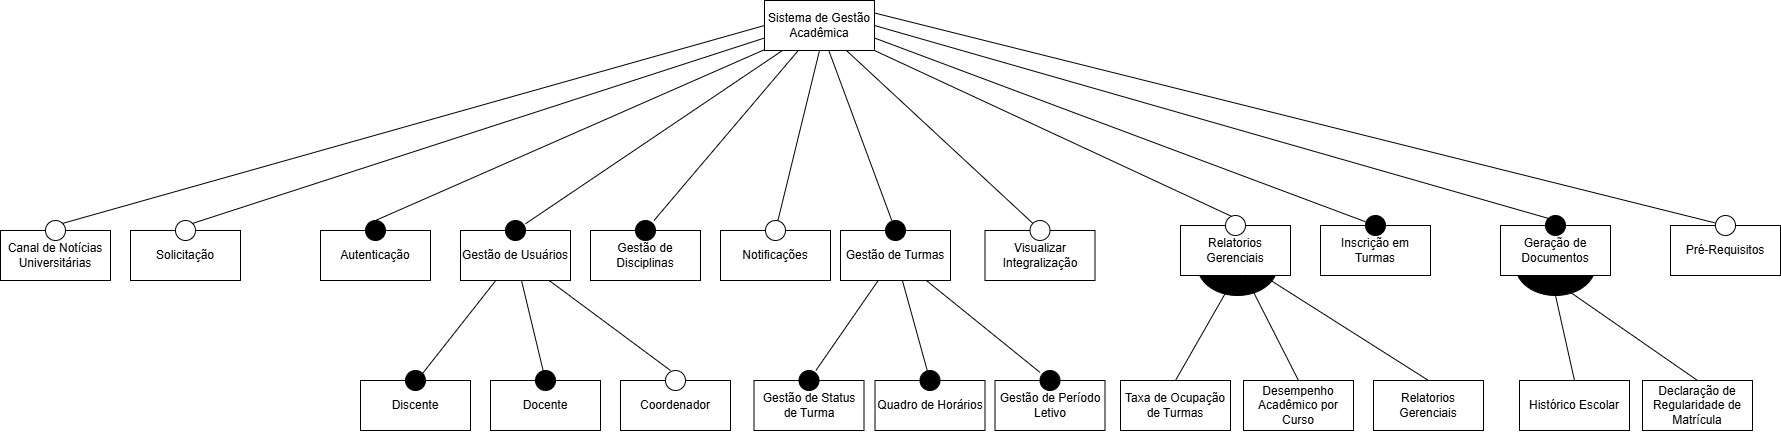

The diagram above was exported from draw.io. Its source (the exported page's mxGraphModel, read from the mxfile embedded in the PNG):
<mxGraphModel dx="2039" dy="628" grid="1" gridSize="10" guides="1" tooltips="1" connect="1" arrows="1" fold="1" page="1" pageScale="1" pageWidth="827" pageHeight="1169" math="0" shadow="0">
  <root>
    <mxCell id="0" />
    <mxCell id="1" parent="0" />
    <mxCell id="NFxQ4Y085EllV0JcdbJO-43" parent="1" style="verticalLabelPosition=bottom;verticalAlign=top;html=1;shape=mxgraph.flowchart.on-page_reference;fillColor=light-dark(#000000,#000000);" value="" vertex="1">
      <mxGeometry height="60" width="80" x="1055" y="295" as="geometry" />
    </mxCell>
    <mxCell id="NFxQ4Y085EllV0JcdbJO-39" parent="1" style="verticalLabelPosition=bottom;verticalAlign=top;html=1;shape=mxgraph.flowchart.on-page_reference;fillColor=light-dark(#000000,#000000);" value="" vertex="1">
      <mxGeometry height="60" width="80" x="737" y="295" as="geometry" />
    </mxCell>
    <mxCell id="-lCFW2sShm5nhTaAr3VA-1" parent="1" style="html=1;whiteSpace=wrap;rounded=0;" value="Sistema de Gestão Acadêmica" vertex="1">
      <mxGeometry height="50" width="110" x="304" y="60" as="geometry" />
    </mxCell>
    <mxCell id="-lCFW2sShm5nhTaAr3VA-2" parent="1" style="html=1;whiteSpace=wrap;" value="Autenticação" vertex="1">
      <mxGeometry height="50" width="110" x="-140" y="290" as="geometry" />
    </mxCell>
    <mxCell id="2Goq1id0tMFE6rd7_XEe-12" edge="1" parent="1" source="2Goq1id0tMFE6rd7_XEe-11" style="rounded=0;orthogonalLoop=1;jettySize=auto;html=1;exitX=0.5;exitY=0;exitDx=0;exitDy=0;exitPerimeter=0;endArrow=none;endFill=0;" target="-lCFW2sShm5nhTaAr3VA-1">
      <mxGeometry relative="1" as="geometry">
        <mxPoint x="580.5" y="270" as="targetPoint" />
      </mxGeometry>
    </mxCell>
    <mxCell id="2Goq1id0tMFE6rd7_XEe-11" parent="1" style="verticalLabelPosition=bottom;verticalAlign=top;html=1;shape=mxgraph.flowchart.on-page_reference;fillColor=light-dark(#000000,#000000);" value="" vertex="1">
      <mxGeometry height="20" width="20" x="-95" y="280" as="geometry" />
    </mxCell>
    <mxCell id="2Goq1id0tMFE6rd7_XEe-18" parent="1" style="html=1;whiteSpace=wrap;" value="Gestão de Usuários" vertex="1">
      <mxGeometry height="50" width="110" y="290" as="geometry" />
    </mxCell>
    <mxCell id="2Goq1id0tMFE6rd7_XEe-19" edge="1" parent="1" source="2Goq1id0tMFE6rd7_XEe-20" style="rounded=0;orthogonalLoop=1;jettySize=auto;html=1;endArrow=none;endFill=0;" target="-lCFW2sShm5nhTaAr3VA-1">
      <mxGeometry relative="1" as="geometry">
        <mxPoint x="845" y="600" as="sourcePoint" />
        <mxPoint x="415" y="310" as="targetPoint" />
      </mxGeometry>
    </mxCell>
    <mxCell id="2Goq1id0tMFE6rd7_XEe-20" parent="1" style="verticalLabelPosition=bottom;verticalAlign=top;html=1;shape=mxgraph.flowchart.on-page_reference;fillColor=light-dark(#000000,#000000);" value="" vertex="1">
      <mxGeometry height="20" width="20" x="45" y="280" as="geometry" />
    </mxCell>
    <mxCell id="2Goq1id0tMFE6rd7_XEe-21" parent="1" style="html=1;whiteSpace=wrap;" value="Docente" vertex="1">
      <mxGeometry height="50" width="110" x="30" y="440" as="geometry" />
    </mxCell>
    <mxCell id="2Goq1id0tMFE6rd7_XEe-22" edge="1" parent="1" source="2Goq1id0tMFE6rd7_XEe-23" style="rounded=0;orthogonalLoop=1;jettySize=auto;html=1;endArrow=none;endFill=0;" target="2Goq1id0tMFE6rd7_XEe-18">
      <mxGeometry relative="1" as="geometry">
        <mxPoint x="745" y="700" as="sourcePoint" />
        <mxPoint x="315" y="410" as="targetPoint" />
      </mxGeometry>
    </mxCell>
    <mxCell id="2Goq1id0tMFE6rd7_XEe-23" parent="1" style="verticalLabelPosition=bottom;verticalAlign=top;html=1;shape=mxgraph.flowchart.on-page_reference;fillColor=light-dark(#000000,#000000);" value="" vertex="1">
      <mxGeometry height="20" width="20" x="75" y="430" as="geometry" />
    </mxCell>
    <mxCell id="2Goq1id0tMFE6rd7_XEe-24" parent="1" style="html=1;whiteSpace=wrap;" value="Discente" vertex="1">
      <mxGeometry height="50" width="110" x="-100" y="440" as="geometry" />
    </mxCell>
    <mxCell id="2Goq1id0tMFE6rd7_XEe-25" edge="1" parent="1" source="2Goq1id0tMFE6rd7_XEe-26" style="rounded=0;orthogonalLoop=1;jettySize=auto;html=1;endArrow=none;endFill=0;exitX=0.855;exitY=0.145;exitDx=0;exitDy=0;exitPerimeter=0;" target="2Goq1id0tMFE6rd7_XEe-18">
      <mxGeometry relative="1" as="geometry">
        <mxPoint x="535" y="640" as="sourcePoint" />
        <mxPoint x="105" y="350" as="targetPoint" />
      </mxGeometry>
    </mxCell>
    <mxCell id="2Goq1id0tMFE6rd7_XEe-26" parent="1" style="verticalLabelPosition=bottom;verticalAlign=top;html=1;shape=mxgraph.flowchart.on-page_reference;fillColor=light-dark(#000000,#000000);" value="" vertex="1">
      <mxGeometry height="20" width="20" x="-55" y="430" as="geometry" />
    </mxCell>
    <mxCell id="2Goq1id0tMFE6rd7_XEe-27" parent="1" style="html=1;whiteSpace=wrap;" value="Gestão de Disciplinas" vertex="1">
      <mxGeometry height="50" width="110" x="130" y="290" as="geometry" />
    </mxCell>
    <mxCell id="2Goq1id0tMFE6rd7_XEe-28" edge="1" parent="1" source="2Goq1id0tMFE6rd7_XEe-29" style="rounded=0;orthogonalLoop=1;jettySize=auto;html=1;endArrow=none;endFill=0;" target="-lCFW2sShm5nhTaAr3VA-1">
      <mxGeometry relative="1" as="geometry">
        <mxPoint x="925" y="650" as="sourcePoint" />
        <mxPoint x="495" y="360" as="targetPoint" />
      </mxGeometry>
    </mxCell>
    <mxCell id="2Goq1id0tMFE6rd7_XEe-29" parent="1" style="verticalLabelPosition=bottom;verticalAlign=top;html=1;shape=mxgraph.flowchart.on-page_reference;fillColor=light-dark(#000000,#000000);" value="" vertex="1">
      <mxGeometry height="20" width="20" x="175" y="280" as="geometry" />
    </mxCell>
    <mxCell id="2Goq1id0tMFE6rd7_XEe-30" parent="1" style="html=1;whiteSpace=wrap;" value="Coordenador" vertex="1">
      <mxGeometry height="50" width="110" x="160" y="440" as="geometry" />
    </mxCell>
    <mxCell id="2Goq1id0tMFE6rd7_XEe-31" edge="1" parent="1" source="2Goq1id0tMFE6rd7_XEe-32" style="rounded=0;orthogonalLoop=1;jettySize=auto;html=1;endArrow=none;endFill=0;exitX=0.25;exitY=0;exitDx=0;exitDy=0;exitPerimeter=0;" target="2Goq1id0tMFE6rd7_XEe-18">
      <mxGeometry relative="1" as="geometry">
        <mxPoint x="775" y="790" as="sourcePoint" />
        <mxPoint x="345" y="500" as="targetPoint" />
      </mxGeometry>
    </mxCell>
    <mxCell id="2Goq1id0tMFE6rd7_XEe-32" parent="1" style="verticalLabelPosition=bottom;verticalAlign=top;html=1;shape=mxgraph.flowchart.on-page_reference;fillColor=default;" value="" vertex="1">
      <mxGeometry height="20" width="20" x="205" y="430" as="geometry" />
    </mxCell>
    <mxCell id="2Goq1id0tMFE6rd7_XEe-33" parent="1" style="html=1;whiteSpace=wrap;" value="Gestão de Turmas" vertex="1">
      <mxGeometry height="50" width="110" x="380" y="290" as="geometry" />
    </mxCell>
    <mxCell id="2Goq1id0tMFE6rd7_XEe-34" edge="1" parent="1" source="2Goq1id0tMFE6rd7_XEe-35" style="rounded=0;orthogonalLoop=1;jettySize=auto;html=1;endArrow=none;endFill=0;" target="-lCFW2sShm5nhTaAr3VA-1">
      <mxGeometry relative="1" as="geometry">
        <mxPoint x="1005" y="530" as="sourcePoint" />
        <mxPoint x="575" y="240" as="targetPoint" />
      </mxGeometry>
    </mxCell>
    <mxCell id="2Goq1id0tMFE6rd7_XEe-35" parent="1" style="verticalLabelPosition=bottom;verticalAlign=top;html=1;shape=mxgraph.flowchart.on-page_reference;fillColor=light-dark(#000000,#000000);" value="" vertex="1">
      <mxGeometry height="20" width="20" x="425" y="280" as="geometry" />
    </mxCell>
    <mxCell id="2Goq1id0tMFE6rd7_XEe-42" parent="1" style="html=1;whiteSpace=wrap;" value="Gestão de Status de Turma" vertex="1">
      <mxGeometry height="50" width="110" x="293.5" y="440" as="geometry" />
    </mxCell>
    <mxCell id="2Goq1id0tMFE6rd7_XEe-43" edge="1" parent="1" source="2Goq1id0tMFE6rd7_XEe-44" style="rounded=0;orthogonalLoop=1;jettySize=auto;html=1;endArrow=none;endFill=0;" target="2Goq1id0tMFE6rd7_XEe-33">
      <mxGeometry relative="1" as="geometry">
        <mxPoint x="844" y="640" as="sourcePoint" />
        <mxPoint x="414" y="350" as="targetPoint" />
      </mxGeometry>
    </mxCell>
    <mxCell id="2Goq1id0tMFE6rd7_XEe-44" parent="1" style="verticalLabelPosition=bottom;verticalAlign=top;html=1;shape=mxgraph.flowchart.on-page_reference;fillColor=light-dark(#000000,#000000);" value="" vertex="1">
      <mxGeometry height="20" width="20" x="338.5" y="430" as="geometry" />
    </mxCell>
    <mxCell id="NFxQ4Y085EllV0JcdbJO-1" parent="1" style="html=1;whiteSpace=wrap;" value="Inscrição em Turmas" vertex="1">
      <mxGeometry height="50" width="110" x="860" y="285" as="geometry" />
    </mxCell>
    <mxCell id="2Goq1id0tMFE6rd7_XEe-46" edge="1" parent="1" source="2Goq1id0tMFE6rd7_XEe-47" style="rounded=0;orthogonalLoop=1;jettySize=auto;html=1;endArrow=none;endFill=0;" target="2Goq1id0tMFE6rd7_XEe-33">
      <mxGeometry relative="1" as="geometry">
        <mxPoint x="1015" y="630" as="sourcePoint" />
        <mxPoint x="585" y="340" as="targetPoint" />
      </mxGeometry>
    </mxCell>
    <mxCell id="NFxQ4Y085EllV0JcdbJO-2" edge="1" parent="1" source="NFxQ4Y085EllV0JcdbJO-3" style="rounded=0;orthogonalLoop=1;jettySize=auto;html=1;endArrow=none;endFill=0;entryX=1;entryY=0.75;entryDx=0;entryDy=0;" target="-lCFW2sShm5nhTaAr3VA-1">
      <mxGeometry relative="1" as="geometry">
        <mxPoint x="1280" y="660" as="sourcePoint" />
        <mxPoint x="706" y="120" as="targetPoint" />
      </mxGeometry>
    </mxCell>
    <mxCell id="2Goq1id0tMFE6rd7_XEe-48" parent="1" style="html=1;whiteSpace=wrap;" value="Gestão de Período Letivo" vertex="1">
      <mxGeometry height="50" width="110" x="534.5" y="440" as="geometry" />
    </mxCell>
    <mxCell id="2Goq1id0tMFE6rd7_XEe-49" edge="1" parent="1" source="2Goq1id0tMFE6rd7_XEe-50" style="rounded=0;orthogonalLoop=1;jettySize=auto;html=1;endArrow=none;endFill=0;" target="2Goq1id0tMFE6rd7_XEe-33">
      <mxGeometry relative="1" as="geometry">
        <mxPoint x="1080" y="510" as="sourcePoint" />
        <mxPoint x="650" y="220" as="targetPoint" />
      </mxGeometry>
    </mxCell>
    <mxCell id="2Goq1id0tMFE6rd7_XEe-50" parent="1" style="verticalLabelPosition=bottom;verticalAlign=top;html=1;shape=mxgraph.flowchart.on-page_reference;fillColor=light-dark(#000000,#000000);" value="" vertex="1">
      <mxGeometry height="20" width="20" x="579.5" y="430" as="geometry" />
    </mxCell>
    <mxCell id="2Goq1id0tMFE6rd7_XEe-45" parent="1" style="html=1;whiteSpace=wrap;" value="Quadro de Horários" vertex="1">
      <mxGeometry height="50" width="110" x="414.5" y="440" as="geometry" />
    </mxCell>
    <mxCell id="2Goq1id0tMFE6rd7_XEe-47" parent="1" style="verticalLabelPosition=bottom;verticalAlign=top;html=1;shape=mxgraph.flowchart.on-page_reference;fillColor=light-dark(#000000,#000000);" value="" vertex="1">
      <mxGeometry height="20" width="20" x="459.5" y="430" as="geometry" />
    </mxCell>
    <mxCell id="NFxQ4Y085EllV0JcdbJO-3" parent="1" style="verticalLabelPosition=bottom;verticalAlign=top;html=1;shape=mxgraph.flowchart.on-page_reference;fillColor=light-dark(#000000,#000000);" value="" vertex="1">
      <mxGeometry height="20" width="20" x="905" y="275" as="geometry" />
    </mxCell>
    <mxCell id="2Goq1id0tMFE6rd7_XEe-51" parent="1" style="html=1;whiteSpace=wrap;" value="Visualizar Integralização" vertex="1">
      <mxGeometry height="50" width="110" x="524.5" y="290" as="geometry" />
    </mxCell>
    <mxCell id="2Goq1id0tMFE6rd7_XEe-52" edge="1" parent="1" source="2Goq1id0tMFE6rd7_XEe-53" style="rounded=0;orthogonalLoop=1;jettySize=auto;html=1;endArrow=none;endFill=0;exitX=0.145;exitY=0.145;exitDx=0;exitDy=0;exitPerimeter=0;" target="-lCFW2sShm5nhTaAr3VA-1">
      <mxGeometry relative="1" as="geometry">
        <mxPoint x="1445" y="1040" as="sourcePoint" />
        <mxPoint x="1061" y="740" as="targetPoint" />
      </mxGeometry>
    </mxCell>
    <mxCell id="2Goq1id0tMFE6rd7_XEe-53" parent="1" style="verticalLabelPosition=bottom;verticalAlign=top;html=1;shape=mxgraph.flowchart.on-page_reference;" value="" vertex="1">
      <mxGeometry height="20" width="20" x="569.5" y="280" as="geometry" />
    </mxCell>
    <mxCell id="2Goq1id0tMFE6rd7_XEe-54" parent="1" style="html=1;whiteSpace=wrap;fontStyle=1" value="&lt;span style=&quot;font-weight: normal;&quot;&gt;Pré-Requisitos&lt;/span&gt;" vertex="1">
      <mxGeometry height="50" width="110" x="1210" y="285" as="geometry" />
    </mxCell>
    <mxCell id="NFxQ4Y085EllV0JcdbJO-18" parent="1" style="html=1;whiteSpace=wrap;" value="Relatorios Gerenciais" vertex="1">
      <mxGeometry height="50" width="110" x="720" y="285" as="geometry" />
    </mxCell>
    <mxCell id="NFxQ4Y085EllV0JcdbJO-20" edge="1" parent="1" style="rounded=0;orthogonalLoop=1;jettySize=auto;html=1;entryX=1;entryY=1;entryDx=0;entryDy=0;endArrow=none;endFill=0;" target="-lCFW2sShm5nhTaAr3VA-1">
      <mxGeometry relative="1" as="geometry">
        <mxPoint x="780" y="280" as="sourcePoint" />
      </mxGeometry>
    </mxCell>
    <mxCell id="2Goq1id0tMFE6rd7_XEe-55" edge="1" parent="1" source="2Goq1id0tMFE6rd7_XEe-56" style="rounded=0;orthogonalLoop=1;jettySize=auto;html=1;endArrow=none;endFill=0;entryX=1;entryY=0.25;entryDx=0;entryDy=0;" target="-lCFW2sShm5nhTaAr3VA-1">
      <mxGeometry relative="1" as="geometry">
        <mxPoint x="1435" y="950" as="sourcePoint" />
        <mxPoint x="800" y="470" as="targetPoint" />
      </mxGeometry>
    </mxCell>
    <mxCell id="NFxQ4Y085EllV0JcdbJO-19" parent="1" style="verticalLabelPosition=bottom;verticalAlign=top;html=1;shape=mxgraph.flowchart.on-page_reference;" value="" vertex="1">
      <mxGeometry height="20" width="20" x="765" y="275" as="geometry" />
    </mxCell>
    <mxCell id="2Goq1id0tMFE6rd7_XEe-56" parent="1" style="verticalLabelPosition=bottom;verticalAlign=top;html=1;shape=mxgraph.flowchart.on-page_reference;fillColor=light-dark(#FFFFFF,#000000);fontStyle=1" value="" vertex="1">
      <mxGeometry height="20" width="20" x="1255" y="275" as="geometry" />
    </mxCell>
    <mxCell id="NFxQ4Y085EllV0JcdbJO-16" edge="1" parent="1" style="rounded=0;orthogonalLoop=1;jettySize=auto;html=1;endArrow=none;endFill=0;" target="-lCFW2sShm5nhTaAr3VA-1">
      <mxGeometry relative="1" as="geometry" />
    </mxCell>
    <mxCell id="NFxQ4Y085EllV0JcdbJO-21" parent="1" style="html=1;whiteSpace=wrap;" value="Taxa de Ocupação de Turmas" vertex="1">
      <mxGeometry height="50" width="110" x="660" y="440" as="geometry" />
    </mxCell>
    <mxCell id="NFxQ4Y085EllV0JcdbJO-36" edge="1" parent="1" source="NFxQ4Y085EllV0JcdbJO-21" style="rounded=0;orthogonalLoop=1;jettySize=auto;html=1;exitX=0.5;exitY=0;exitDx=0;exitDy=0;entryX=0.5;entryY=1;entryDx=0;entryDy=0;endArrow=none;endFill=0;" target="NFxQ4Y085EllV0JcdbJO-18">
      <mxGeometry relative="1" as="geometry">
        <mxPoint x="772" y="480" as="sourcePoint" />
      </mxGeometry>
    </mxCell>
    <mxCell id="NFxQ4Y085EllV0JcdbJO-23" parent="1" style="html=1;whiteSpace=wrap;" value="Desempenho Acadêmico por Curso" vertex="1">
      <mxGeometry height="50" width="110" x="783" y="440" as="geometry" />
    </mxCell>
    <mxCell id="NFxQ4Y085EllV0JcdbJO-25" parent="1" style="html=1;whiteSpace=wrap;" value="Relatorios Gerenciais" vertex="1">
      <mxGeometry height="50" width="110" x="913" y="440" as="geometry" />
    </mxCell>
    <mxCell id="NFxQ4Y085EllV0JcdbJO-27" parent="1" style="html=1;whiteSpace=wrap;" value="Notificações" vertex="1">
      <mxGeometry height="50" width="110" x="260" y="290" as="geometry" />
    </mxCell>
    <mxCell id="NFxQ4Y085EllV0JcdbJO-29" edge="1" parent="1" source="NFxQ4Y085EllV0JcdbJO-28" style="rounded=0;orthogonalLoop=1;jettySize=auto;html=1;entryX=0.5;entryY=1;entryDx=0;entryDy=0;endArrow=none;endFill=0;" target="-lCFW2sShm5nhTaAr3VA-1">
      <mxGeometry relative="1" as="geometry" />
    </mxCell>
    <mxCell id="NFxQ4Y085EllV0JcdbJO-28" parent="1" style="verticalLabelPosition=bottom;verticalAlign=top;html=1;shape=mxgraph.flowchart.on-page_reference;" value="" vertex="1">
      <mxGeometry height="20" width="20" x="305" y="280" as="geometry" />
    </mxCell>
    <mxCell id="NFxQ4Y085EllV0JcdbJO-38" edge="1" parent="1" source="NFxQ4Y085EllV0JcdbJO-25" style="rounded=0;orthogonalLoop=1;jettySize=auto;html=1;exitX=0.5;exitY=0;exitDx=0;exitDy=0;entryX=0.75;entryY=1;entryDx=0;entryDy=0;endArrow=none;endFill=0;" target="NFxQ4Y085EllV0JcdbJO-18">
      <mxGeometry relative="1" as="geometry">
        <mxPoint x="1017.9000000000001" y="482.9" as="sourcePoint" />
      </mxGeometry>
    </mxCell>
    <mxCell id="NFxQ4Y085EllV0JcdbJO-30" parent="1" style="html=1;whiteSpace=wrap;" value="Solicitação" vertex="1">
      <mxGeometry height="50" width="110" x="-330" y="290" as="geometry" />
    </mxCell>
    <mxCell id="NFxQ4Y085EllV0JcdbJO-32" edge="1" parent="1" source="NFxQ4Y085EllV0JcdbJO-31" style="rounded=0;orthogonalLoop=1;jettySize=auto;html=1;exitX=0.855;exitY=0.145;exitDx=0;exitDy=0;exitPerimeter=0;entryX=0;entryY=0.75;entryDx=0;entryDy=0;startArrow=none;startFill=0;endArrow=none;endFill=0;" target="-lCFW2sShm5nhTaAr3VA-1">
      <mxGeometry relative="1" as="geometry" />
    </mxCell>
    <mxCell id="NFxQ4Y085EllV0JcdbJO-31" parent="1" style="verticalLabelPosition=bottom;verticalAlign=top;html=1;shape=mxgraph.flowchart.on-page_reference;fillColor=light-dark(#FFFFFF,#000000);" value="" vertex="1">
      <mxGeometry height="20" width="20" x="-285" y="280" as="geometry" />
    </mxCell>
    <mxCell id="NFxQ4Y085EllV0JcdbJO-33" parent="1" style="html=1;whiteSpace=wrap;" value="Canal de Notícias Universitárias" vertex="1">
      <mxGeometry height="50" width="110" x="-460" y="290" as="geometry" />
    </mxCell>
    <mxCell id="NFxQ4Y085EllV0JcdbJO-35" edge="1" parent="1" source="NFxQ4Y085EllV0JcdbJO-34" style="rounded=0;orthogonalLoop=1;jettySize=auto;html=1;exitX=0.855;exitY=0.145;exitDx=0;exitDy=0;exitPerimeter=0;entryX=0;entryY=0.5;entryDx=0;entryDy=0;endArrow=none;endFill=0;" target="-lCFW2sShm5nhTaAr3VA-1">
      <mxGeometry relative="1" as="geometry" />
    </mxCell>
    <mxCell id="NFxQ4Y085EllV0JcdbJO-34" parent="1" style="verticalLabelPosition=bottom;verticalAlign=top;html=1;shape=mxgraph.flowchart.on-page_reference;fillColor=light-dark(#FFFFFF,#000000);" value="" vertex="1">
      <mxGeometry height="20" width="20" x="-415" y="280" as="geometry" />
    </mxCell>
    <mxCell id="NFxQ4Y085EllV0JcdbJO-37" edge="1" parent="1" source="NFxQ4Y085EllV0JcdbJO-23" style="rounded=0;orthogonalLoop=1;jettySize=auto;html=1;exitX=0.5;exitY=0;exitDx=0;exitDy=0;entryX=0.584;entryY=0.988;entryDx=0;entryDy=0;entryPerimeter=0;endArrow=none;endFill=0;" target="NFxQ4Y085EllV0JcdbJO-18">
      <mxGeometry relative="1" as="geometry">
        <mxPoint x="895" y="480" as="sourcePoint" />
      </mxGeometry>
    </mxCell>
    <mxCell id="NFxQ4Y085EllV0JcdbJO-40" parent="1" style="html=1;whiteSpace=wrap;" value="Geração de Documentos" vertex="1">
      <mxGeometry height="50" width="110" x="1040" y="285" as="geometry" />
    </mxCell>
    <mxCell id="NFxQ4Y085EllV0JcdbJO-42" edge="1" parent="1" style="rounded=0;orthogonalLoop=1;jettySize=auto;html=1;exitX=0.145;exitY=0.145;exitDx=0;exitDy=0;exitPerimeter=0;entryX=1;entryY=0.5;entryDx=0;entryDy=0;endArrow=none;endFill=0;" target="-lCFW2sShm5nhTaAr3VA-1">
      <mxGeometry relative="1" as="geometry">
        <mxPoint x="1087.9" y="277.9" as="sourcePoint" />
      </mxGeometry>
    </mxCell>
    <mxCell id="NFxQ4Y085EllV0JcdbJO-44" parent="1" style="html=1;whiteSpace=wrap;" value="Histórico Escolar" vertex="1">
      <mxGeometry height="50" width="110" x="1059" y="440" as="geometry" />
    </mxCell>
    <mxCell id="NFxQ4Y085EllV0JcdbJO-45" parent="1" style="html=1;whiteSpace=wrap;" value="Declaração de Regularidade de Matrícula" vertex="1">
      <mxGeometry height="50" width="110" x="1182" y="440" as="geometry" />
    </mxCell>
    <mxCell id="NFxQ4Y085EllV0JcdbJO-47" edge="1" parent="1" source="NFxQ4Y085EllV0JcdbJO-44" style="rounded=0;orthogonalLoop=1;jettySize=auto;html=1;exitX=0.5;exitY=0;exitDx=0;exitDy=0;entryX=0.5;entryY=1;entryDx=0;entryDy=0;entryPerimeter=0;endArrow=none;endFill=0;" target="NFxQ4Y085EllV0JcdbJO-43">
      <mxGeometry relative="1" as="geometry" />
    </mxCell>
    <mxCell id="NFxQ4Y085EllV0JcdbJO-48" edge="1" parent="1" source="NFxQ4Y085EllV0JcdbJO-45" style="rounded=0;orthogonalLoop=1;jettySize=auto;html=1;exitX=0.5;exitY=0;exitDx=0;exitDy=0;entryX=0.65;entryY=0.913;entryDx=0;entryDy=0;entryPerimeter=0;endArrow=none;endFill=0;" target="NFxQ4Y085EllV0JcdbJO-43">
      <mxGeometry relative="1" as="geometry" />
    </mxCell>
    <mxCell id="NFxQ4Y085EllV0JcdbJO-50" parent="1" style="verticalLabelPosition=bottom;verticalAlign=top;html=1;shape=mxgraph.flowchart.on-page_reference;fillColor=light-dark(#000000,#000000);" value="" vertex="1">
      <mxGeometry height="20" width="20" x="1085" y="275" as="geometry" />
    </mxCell>
  </root>
</mxGraphModel>